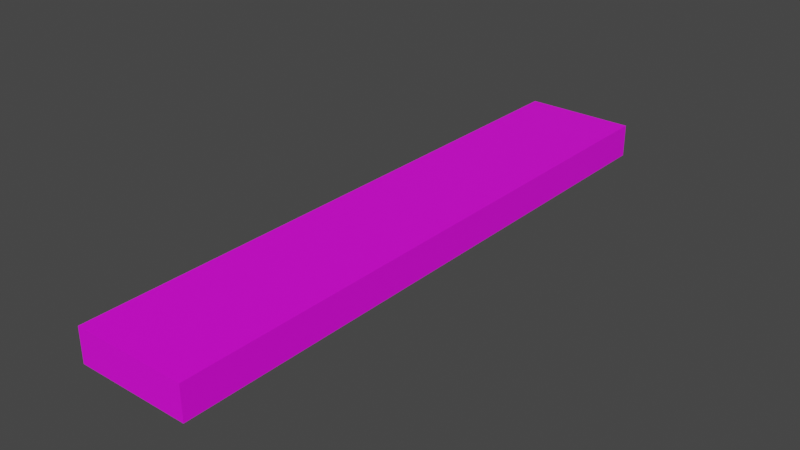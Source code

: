 # Source: timber.blend  (saved by Blender 2.93.20; exported with 4.5.12 LTS)
import bpy
from mathutils import Matrix  # noqa: F401  (used for matrix-valued properties, if any)

bpy.ops.wm.read_factory_settings(use_empty=True)
scene = bpy.context.scene
scene.name = 'Scene'

# ---- collections
col_collection = bpy.data.collections.new('Collection'); scene.collection.children.link(col_collection)

# ---- images (referenced by path relative to the original .blend; pixels are not part of the script)
import os
ASSET_DIR = os.environ.get("B2B_ASSET_DIR", "")  # directory of the original .blend (textures are referenced by path, not embedded)
HERE = os.path.dirname(os.path.abspath(__file__))  # packed textures are extracted next to this script under _unpacked/

def load_image(name, relpath, width, height, colorspace="sRGB"):
    """Load a texture the original file referenced (path relative to the .blend, or extracted next to this script)."""
    p = next((c for c in (os.path.join(HERE, relpath), os.path.join(ASSET_DIR, relpath)) if relpath and os.path.exists(c)), "")
    if p:
        img = bpy.data.images.load(p, check_existing=True)
        img.name = name
    else:  # same state as the original file: an image datablock whose file is absent (Cycles renders it pink)
        img = bpy.data.images.new(name, width, height)
        img.source = "FILE"
        img.filepath = "//" + (relpath or name)
    img.colorspace_settings.name = colorspace
    return img
img_wood048_4k_color_jpg = load_image('Wood048_4K_Color.jpg', 'Wood048_4K_Color.jpg', 1024, 1024, 'sRGB')

# ---- materials (node trees are filled in below, after node groups)
mat_material_001 = bpy.data.materials.new('Material.001')
mat_material_001.use_transparent_shadow = False

# ---- material node trees
mat_material_001.use_nodes = True; mat_material_001.node_tree.nodes.clear()
_N = mat_material_001.node_tree.nodes; _L = mat_material_001.node_tree.links
n0 = _N.new('ShaderNodeBsdfPrincipled'); n0.name = 'Principled BSDF'; n0.location = (10, 300)
n0.distribution = 'GGX'
n0.subsurface_method = 'BURLEY'
n0.inputs[3].default_value = 1.45
n0.inputs[27].default_value = (0.0, 0.0, 0.0, 1.0)
n0.inputs[28].default_value = 1.0
n1 = _N.new('ShaderNodeOutputMaterial'); n1.name = 'Material Output'; n1.location = (300, 300)
n2 = _N.new('ShaderNodeTexImage'); n2.name = 'Image Texture'; n2.location = (-280, 275)
n2.image = img_wood048_4k_color_jpg
_L.new(n0.outputs[0], n1.inputs[0])
_L.new(n2.outputs[0], n0.inputs[0])
n1.is_active_output = True

# ---- world
world_world = bpy.data.worlds.new('World'); scene.world = world_world
world_world.use_nodes = True; world_world.node_tree.nodes.clear()
_N = world_world.node_tree.nodes; _L = world_world.node_tree.links
n0 = _N.new('ShaderNodeOutputWorld'); n0.name = 'World Output'; n0.location = (300, 300)
n1 = _N.new('ShaderNodeBackground'); n1.name = 'Background'; n1.location = (10, 300)
n1.inputs[0].default_value = (0.05088, 0.05088, 0.05088, 1.0)
_L.new(n1.outputs[0], n0.inputs[0])
n0.is_active_output = True
world_world.color = (0.05088, 0.05088, 0.05088)
world_world.use_sun_shadow = False
world_world.sun_shadow_jitter_overblur = 0.0

# ---- meshes
me_cube_001 = bpy.data.meshes.new('Cube.001')
me_cube_001.from_pydata([(-1.0, -1.0, -1.0), (-1.0, -1.0, 1.0), (-1.0, 1.0, -1.0), (-1.0, 1.0, 1.0), (1.0, -1.0, -1.0), (1.0, -1.0, 1.0), (1.0, 1.0, -1.0), (1.0, 1.0, 1.0)], [], [(0, 1, 3, 2), (2, 3, 7, 6), (6, 7, 5, 4), (4, 5, 1, 0), (2, 6, 4, 0), (7, 3, 1, 5)])
_uv = me_cube_001.uv_layers.new(name='UVMap')
_uv.uv.foreach_set('vector', [1.0, 0.5818, 1.0, 0.7385, 0.0, 0.7385, 8.941e-08, 0.5818, 0.375, 0.25, 0.625, 0.25, 0.625, 0.5, 0.375, 0.5, 0.0, 0.5526, 8.941e-08, 0.4474, 1.0, 0.4474, 1.0, 0.5526, 0.375, 0.75, 0.625, 0.75, 0.625, 1.0, 0.375, 1.0, -0.5245, 0.7297, -0.5235, 0.27, 0.4995, 0.2697, 0.4985, 0.7294, 1.523, 0.2695, 1.522, 0.7292, 0.4989, 0.7294, 0.4999, 0.2697])
me_cube_001.materials.append(mat_material_001)
me_cube_001.use_remesh_fix_poles = True
me_cube_001.use_remesh_preserve_attributes = False
me_cube_001.update()

# ---- objects
ob_cube = bpy.data.objects.new('Cube', me_cube_001)

# ---- transforms, parenting, visibility, modifiers, constraints
ob_cube.location = (0.0, 0.0, 0.0)
ob_cube.scale = (0.5421, 2.881, 0.1603)

# ---- collection membership
col_collection.objects.link(ob_cube)

# ---- scene / render settings (as saved in the file)
scene.frame_start = 1; scene.frame_end = 250; scene.frame_set(0)
scene.render.engine = 'BLENDER_EEVEE_NEXT'
scene.cycles.use_denoising = False
scene.cycles.samples = 128
scene.cycles.sampling_pattern = 'TABULATED_SOBOL'
scene.cycles.use_adaptive_sampling = False
scene.cycles.use_light_tree = False
scene.view_settings.view_transform = 'Filmic'
bpy.context.view_layer.update()

# ---- added for rendering (the .blend has no active camera and no usable light): camera, sun
cam_auto = bpy.data.cameras.new('AutoCamera')
cam_auto.lens = 50.0
cam_auto.sensor_width = 36.0
cam_auto.clip_end = 1000.0
ob_auto_camera = bpy.data.objects.new('AutoCamera', cam_auto)
scene.collection.objects.link(ob_auto_camera)
ob_auto_camera.location = (5.43224, -6.51869, 4.34579)
ob_auto_camera.rotation_euler = (1.09748, -7.21219e-08, 0.694738)
scene.camera = ob_auto_camera
light_auto_sun = bpy.data.lights.new('AutoSun', 'SUN')
light_auto_sun.energy = 3.0
light_auto_sun.angle = 0.0523599
ob_auto_sun = bpy.data.objects.new('AutoSun', light_auto_sun)
scene.collection.objects.link(ob_auto_sun)
ob_auto_sun.rotation_euler = (0.872665, 0.174533, 0.523599)
bpy.context.view_layer.update()
